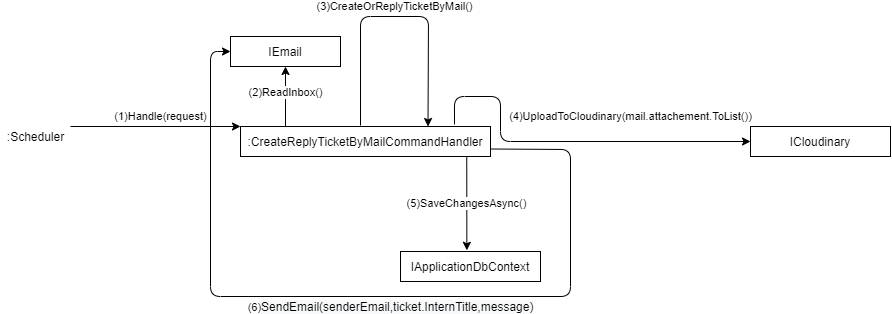

The diagram above was exported from draw.io. Its source (the exported page's mxGraphModel, read from the mxfile embedded in the PNG):
<mxGraphModel dx="1564" dy="278" grid="1" gridSize="10" guides="1" tooltips="1" connect="1" arrows="1" fold="1" page="1" pageScale="1" pageWidth="827" pageHeight="1169" math="0" shadow="0">
  <root>
    <mxCell id="0" />
    <mxCell id="1" parent="0" />
    <mxCell id="ac47MHlnu2ltBR3BtxnA-44" value="IEmail" style="rounded=0;whiteSpace=wrap;html=1;" parent="1" vertex="1">
      <mxGeometry x="159.9999999999999" y="140" width="110" height="30" as="geometry" />
    </mxCell>
    <mxCell id="ac47MHlnu2ltBR3BtxnA-45" value=":CreateReplyTicketByMailCommandHandler" style="rounded=0;whiteSpace=wrap;html=1;" parent="1" vertex="1">
      <mxGeometry x="170" y="230" width="250" height="30" as="geometry" />
    </mxCell>
    <mxCell id="ac47MHlnu2ltBR3BtxnA-46" value="(1)Handle(request)" style="endArrow=classic;html=1;exitX=1;exitY=0;exitDx=0;exitDy=0;entryX=0;entryY=0;entryDx=0;entryDy=0;" parent="1" target="ac47MHlnu2ltBR3BtxnA-45" edge="1">
      <mxGeometry x="0.0588" y="10" width="50" height="50" relative="1" as="geometry">
        <mxPoint y="230" as="sourcePoint" />
        <mxPoint x="119.99999999999989" y="230" as="targetPoint" />
        <mxPoint as="offset" />
      </mxGeometry>
    </mxCell>
    <mxCell id="ac47MHlnu2ltBR3BtxnA-47" value="(2)ReadInbox()" style="endArrow=classic;html=1;entryX=0.5;entryY=1;entryDx=0;entryDy=0;" parent="1" target="ac47MHlnu2ltBR3BtxnA-44" edge="1">
      <mxGeometry x="0.1429" width="50" height="50" relative="1" as="geometry">
        <mxPoint x="215" y="230" as="sourcePoint" />
        <mxPoint x="230" y="150" as="targetPoint" />
        <mxPoint as="offset" />
      </mxGeometry>
    </mxCell>
    <mxCell id="ac47MHlnu2ltBR3BtxnA-48" value=":Scheduler" style="text;html=1;align=center;verticalAlign=middle;resizable=0;points=[];autosize=1;" parent="1" vertex="1">
      <mxGeometry x="-70" y="230" width="70" height="20" as="geometry" />
    </mxCell>
    <mxCell id="ac47MHlnu2ltBR3BtxnA-49" value="(3)CreateOrReplyTicketByMail()" style="endArrow=classic;html=1;entryX=0.75;entryY=0;entryDx=0;entryDy=0;exitX=0.48;exitY=-0.033;exitDx=0;exitDy=0;exitPerimeter=0;" parent="1" source="ac47MHlnu2ltBR3BtxnA-45" target="ac47MHlnu2ltBR3BtxnA-45" edge="1">
      <mxGeometry x="-0.0004" y="10" width="50" height="50" relative="1" as="geometry">
        <mxPoint x="270" y="120" as="sourcePoint" />
        <mxPoint x="522.5" y="120" as="targetPoint" />
        <mxPoint as="offset" />
        <Array as="points">
          <mxPoint x="290" y="120" />
          <mxPoint x="358" y="120" />
        </Array>
      </mxGeometry>
    </mxCell>
    <mxCell id="ac47MHlnu2ltBR3BtxnA-50" value="ICloudinary" style="rounded=0;whiteSpace=wrap;html=1;" parent="1" vertex="1">
      <mxGeometry x="680" y="230" width="140" height="30" as="geometry" />
    </mxCell>
    <mxCell id="ac47MHlnu2ltBR3BtxnA-51" value="IApplicationDbContext" style="rounded=0;whiteSpace=wrap;html=1;" parent="1" vertex="1">
      <mxGeometry x="330" y="355" width="140" height="30" as="geometry" />
    </mxCell>
    <mxCell id="ac47MHlnu2ltBR3BtxnA-52" value="&lt;span style=&quot;color: rgb(0 , 0 , 0) ; font-family: &amp;#34;helvetica&amp;#34; ; font-size: 11px ; font-style: normal ; font-weight: 400 ; letter-spacing: normal ; text-align: center ; text-indent: 0px ; text-transform: none ; word-spacing: 0px ; background-color: rgb(255 , 255 , 255) ; display: inline ; float: none&quot;&gt;(4)UploadToCloudinary(mail.attachement.ToList())&lt;/span&gt;" style="endArrow=classic;html=1;entryX=0;entryY=0.5;entryDx=0;entryDy=0;" parent="1" target="ac47MHlnu2ltBR3BtxnA-50" edge="1">
      <mxGeometry x="0.3496" y="25" width="50" height="50" relative="1" as="geometry">
        <mxPoint x="384" y="228" as="sourcePoint" />
        <mxPoint x="290" y="-20" as="targetPoint" />
        <Array as="points">
          <mxPoint x="384" y="200" />
          <mxPoint x="430" y="200" />
          <mxPoint x="430" y="245" />
        </Array>
        <mxPoint as="offset" />
      </mxGeometry>
    </mxCell>
    <mxCell id="ac47MHlnu2ltBR3BtxnA-53" value="&lt;span style=&quot;color: rgb(0 , 0 , 0) ; font-family: &amp;#34;helvetica&amp;#34; ; font-size: 11px ; font-style: normal ; font-weight: 400 ; letter-spacing: normal ; text-align: center ; text-indent: 0px ; text-transform: none ; word-spacing: 0px ; background-color: rgb(255 , 255 , 255) ; display: inline ; float: none&quot;&gt;(5)SaveChangesAsync()&lt;/span&gt;" style="endArrow=classic;html=1;entryX=0.474;entryY=-0.04;entryDx=0;entryDy=0;exitX=0.905;exitY=0.989;exitDx=0;exitDy=0;exitPerimeter=0;entryPerimeter=0;" parent="1" source="ac47MHlnu2ltBR3BtxnA-45" target="ac47MHlnu2ltBR3BtxnA-51" edge="1">
      <mxGeometry width="50" height="50" relative="1" as="geometry">
        <mxPoint x="410" y="262" as="sourcePoint" />
        <mxPoint x="410" y="350" as="targetPoint" />
      </mxGeometry>
    </mxCell>
    <mxCell id="ac47MHlnu2ltBR3BtxnA-54" value="(6)&lt;span style=&quot;font-size: 12px ; text-align: left ; background-color: rgb(248 , 249 , 250)&quot;&gt;SendEmail(senderEmail,ticket.InternTitle,message)&lt;/span&gt;" style="endArrow=classic;html=1;exitX=1;exitY=0.75;exitDx=0;exitDy=0;entryX=0;entryY=0.5;entryDx=0;entryDy=0;" parent="1" source="ac47MHlnu2ltBR3BtxnA-45" target="ac47MHlnu2ltBR3BtxnA-44" edge="1">
      <mxGeometry x="-0.0446" y="10" width="50" height="50" relative="1" as="geometry">
        <mxPoint x="10" y="240" as="sourcePoint" />
        <mxPoint x="140" y="160" as="targetPoint" />
        <mxPoint as="offset" />
        <Array as="points">
          <mxPoint x="500" y="253" />
          <mxPoint x="500" y="400" />
          <mxPoint x="140" y="400" />
          <mxPoint x="140" y="155" />
        </Array>
      </mxGeometry>
    </mxCell>
  </root>
</mxGraphModel>